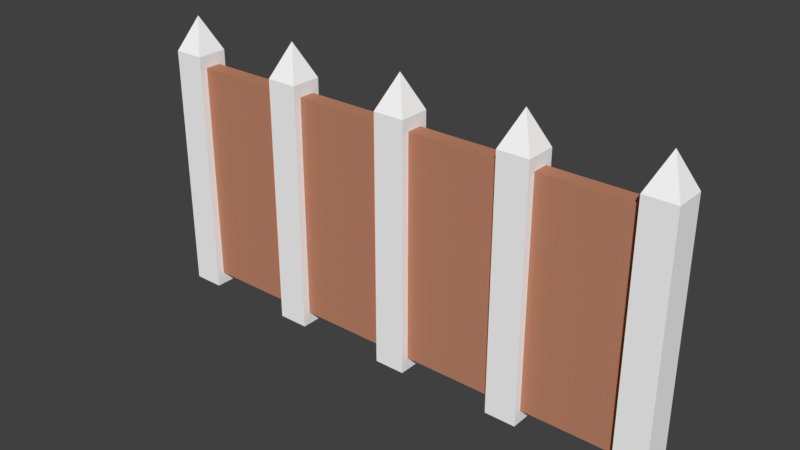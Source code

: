 # Source: Fence_Low.blend  (saved by Blender 2.78.0; exported with 4.5.12 LTS)
import bpy
from mathutils import Matrix  # noqa: F401  (used for matrix-valued properties, if any)

bpy.ops.wm.read_factory_settings(use_empty=True)
scene = bpy.context.scene
scene.name = 'Scene'

# ---- collections
col_collection_1 = bpy.data.collections.new('Collection 1'); scene.collection.children.link(col_collection_1)

# ---- materials (node trees are filled in below, after node groups)
mat_material_001 = bpy.data.materials.new('Material.001')
mat_material_001.alpha_threshold = 0.0
mat_material_001.use_transparent_shadow = False
mat_material_001.diffuse_color = (0.5277, 0.2339, 0.1425, 1.0)
mat_material_001.roughness = 0.5
mat_material_002 = bpy.data.materials.new('Material.002')
mat_material_002.alpha_threshold = 0.0
mat_material_002.use_transparent_shadow = False
mat_material_002.diffuse_color = (1.0, 1.0, 1.0, 1.0)
mat_material_002.roughness = 0.5

# ---- material node trees

# ---- world
world_world = bpy.data.worlds.new('World'); scene.world = world_world
world_world.color = (0.05088, 0.05088, 0.05088)
world_world.use_sun_shadow = False
world_world.sun_shadow_jitter_overblur = 0.0
world_world.cycles.sampling_method = 'MANUAL'

# ---- meshes
me_cube_009 = bpy.data.meshes.new('Cube.009')
me_cube_009.from_pydata([(-1.0, -1.0, -1.0), (-1.0, -1.0, 1.0), (-1.0, 1.0, -1.0), (-1.0, 1.0, 1.0), (1.0, -1.0, -1.0), (1.0, -1.0, 1.0), (1.0, 1.0, -1.0), (1.0, 1.0, 1.0), (-33.0, -1.0, -1.0), (-33.0, -1.0, 1.0), (-33.0, 1.0, -1.0), (-33.0, 1.0, 1.0), (-31.0, -1.0, -1.0), (-31.0, -1.0, 1.0), (-31.0, 1.0, -1.0), (-31.0, 1.0, 1.0), (-25.0, -1.0, -1.0), (-25.0, -1.0, 1.0), (-25.0, 1.0, -1.0), (-25.0, 1.0, 1.0), (-23.0, -1.0, -1.0), (-23.0, -1.0, 1.0), (-23.0, 1.0, -1.0), (-23.0, 1.0, 1.0), (-9.0, -1.0, -1.0), (-9.0, -1.0, 1.0), (-9.0, 1.0, -1.0), (-9.0, 1.0, 1.0), (-7.0, -1.0, -1.0), (-7.0, -1.0, 1.0), (-7.0, 1.0, -1.0), (-7.0, 1.0, 1.0), (-17.0, -1.0, -1.0), (-17.0, -1.0, 1.0), (-17.0, 1.0, -1.0), (-17.0, 1.0, 1.0), (-15.0, -1.0, -1.0), (-15.0, -1.0, 1.0), (-15.0, 1.0, -1.0), (-15.0, 1.0, 1.0), (0.0, 0.0, 1.275), (-24.0, 0.0, 1.275), (-8.0, 0.0, 1.275), (-16.0, 0.0, 1.275), (-32.0, 0.0, 1.275), (-1.0, 0.5, -0.9), (-1.0, -0.5, -0.9), (-1.0, -0.5, 0.9), (-1.0, 0.5, 0.9), (-7.0, 0.5, -0.9), (-7.0, -0.5, -0.9), (-7.0, -0.5, 0.9), (-7.0, 0.5, 0.9), (-9.0, 0.5, -0.9), (-9.0, -0.5, -0.9), (-9.0, -0.5, 0.9), (-9.0, 0.5, 0.9), (-15.0, 0.5, -0.9), (-15.0, -0.5, -0.9), (-15.0, -0.5, 0.9), (-15.0, 0.5, 0.9), (-17.0, 0.5, -0.9), (-17.0, -0.5, -0.9), (-17.0, -0.5, 0.9), (-17.0, 0.5, 0.9), (-23.0, 0.5, -0.9), (-23.0, -0.5, -0.9), (-23.0, -0.5, 0.9), (-23.0, 0.5, 0.9), (-25.0, 0.5, -0.9), (-25.0, -0.5, -0.9), (-25.0, -0.5, 0.9), (-25.0, 0.5, 0.9), (-31.0, 0.5, -0.9), (-31.0, -0.5, -0.9), (-31.0, -0.5, 0.9), (-31.0, 0.5, 0.9)], [], [(0, 1, 47, 46), (2, 3, 7, 6), (6, 7, 5, 4), (4, 5, 1, 0), (2, 6, 4, 0), (37, 39, 43), (8, 9, 11, 10), (10, 11, 15, 14), (14, 15, 13, 12), (12, 13, 9, 8), (10, 14, 12, 8), (9, 13, 44), (16, 17, 19, 18), (18, 19, 23, 22), (22, 23, 21, 20), (20, 21, 17, 16), (18, 22, 20, 16), (31, 27, 42), (24, 25, 27, 26), (26, 27, 31, 30), (30, 31, 29, 28), (28, 29, 25, 24), (26, 30, 28, 24), (19, 17, 41), (32, 33, 35, 34), (34, 35, 39, 38), (38, 39, 37, 36), (36, 37, 33, 32), (34, 38, 36, 32), (1, 5, 40), (7, 3, 40), (17, 21, 41), (35, 33, 43), (23, 19, 41), (29, 31, 42), (33, 37, 43), (5, 7, 40), (27, 25, 42), (39, 35, 43), (3, 1, 40), (21, 23, 41), (25, 29, 42), (15, 11, 44), (13, 15, 44), (11, 9, 44), (48, 45, 49, 52), (1, 3, 48, 47), (2, 0, 46, 45), (3, 2, 45, 48), (50, 51, 52, 49), (46, 47, 51, 50), (47, 48, 52, 51), (45, 46, 50, 49), (56, 53, 57, 60), (58, 59, 60, 57), (54, 55, 59, 58), (55, 56, 60, 59), (53, 54, 58, 57), (64, 61, 65, 68), (66, 67, 68, 65), (62, 63, 67, 66), (63, 64, 68, 67), (61, 62, 66, 65), (72, 69, 73, 76), (74, 75, 76, 73), (70, 71, 75, 74), (71, 72, 76, 75), (69, 70, 74, 73)])
me_cube_009.polygons.foreach_set('material_index', [1, 1, 1, 1, 1, 1, 1, 1, 1, 1, 1, 1, 1, 1, 1, 1, 1, 1, 1, 1, 1, 1, 1, 1, 1, 1, 1, 1, 1, 1, 1, 1, 1, 1, 1, 1, 1, 1, 1, 1, 1, 1, 1, 1, 1, 0, 1, 1, 1, 1, 0, 0, 0, 0, 1, 0, 0, 0, 0, 1, 0, 0, 0, 0, 1, 0, 0, 0])
_uv = me_cube_009.uv_layers.new(name='UVMap')
_uv.uv.foreach_set('vector', [0.1667, 0.01042, 0.1667, 1.01, 0.3333, 0.9604, 0.3333, 0.06042, 0.1667, 0.01042, 0.1667, 1.01, 0.8333, 1.01, 0.8333, 0.01042, 0.1667, 0.01042, 0.1667, 1.01, -0.5, 1.01, -0.5, 0.01042, 0.1667, 0.01042, 0.1667, 1.01, -0.5, 1.01, -0.5, 0.01042, 0.1667, 0.0, 0.8333, 0.0, 0.8333, -1.0, 0.1667, -1.0, 0.1667, 0.0, 0.1667, 1.0, -0.1667, 0.5, 0.1667, 0.01042, 0.1667, 1.01, 0.8333, 1.01, 0.8333, 0.01042, 0.1667, 0.01042, 0.1667, 1.01, 0.8333, 1.01, 0.8333, 0.01042, 0.1667, 0.01042, 0.1667, 1.01, -0.5, 1.01, -0.5, 0.01042, 0.1667, 0.01042, 0.1667, 1.01, -0.5, 1.01, -0.5, 0.01042, 0.1667, 0.0, 0.8333, 0.0, 0.8333, -1.0, 0.1667, -1.0, 0.1667, 0.0, 0.8333, 0.0, 0.5, 0.5, 0.1667, 0.01042, 0.1667, 1.01, 0.8333, 1.01, 0.8333, 0.01042, 0.1667, 0.01042, 0.1667, 1.01, 0.8333, 1.01, 0.8333, 0.01042, 0.1667, 0.01042, 0.1667, 1.01, -0.5, 1.01, -0.5, 0.01042, 0.1667, 0.01042, 0.1667, 1.01, -0.5, 1.01, -0.5, 0.01042, 0.1667, 0.0, 0.8333, 0.0, 0.8333, -1.0, 0.1667, -1.0, 0.1667, 0.0, -0.5, 0.0, -0.1667, -0.5, 0.1667, 0.01042, 0.1667, 1.01, 0.8333, 1.01, 0.8333, 0.01042, 0.1667, 0.01042, 0.1667, 1.01, 0.8333, 1.01, 0.8333, 0.01042, 0.1667, 0.01042, 0.1667, 1.01, -0.5, 1.01, -0.5, 0.01042, 0.1667, 0.01042, 0.1667, 1.01, -0.5, 1.01, -0.5, 0.01042, 0.1667, 0.0, 0.8333, 0.0, 0.8333, -1.0, 0.1667, -1.0, 0.1667, 0.0, 0.1667, -1.0, 0.5, -0.5, 0.1667, 0.01042, 0.1667, 1.01, 0.8333, 1.01, 0.8333, 0.01042, 0.1667, 0.01042, 0.1667, 1.01, 0.8333, 1.01, 0.8333, 0.01042, 0.1667, 0.01042, 0.1667, 1.01, -0.5, 1.01, -0.5, 0.01042, 0.1667, 0.01042, 0.1667, 1.01, -0.5, 1.01, -0.5, 0.01042, 0.1667, 0.0, 0.8333, 0.0, 0.8333, -1.0, 0.1667, -1.0, 0.1667, 0.0, 0.8333, 0.0, 0.5, 0.5, 0.1667, 0.0, -0.5, 0.0, -0.1667, -0.5, 0.1667, 0.0, 0.8333, 0.0, 0.5, 0.5, 0.1667, 0.0, 0.1667, -1.0, 0.5, -0.5, 0.1667, 0.0, -0.5, 0.0, -0.1667, -0.5, 0.1667, 0.0, 0.1667, 1.0, -0.1667, 0.5, 0.1667, 0.0, 0.8333, 0.0, 0.5, 0.5, 0.1667, 0.0, 0.1667, 1.0, -0.1667, 0.5, 0.1667, 0.0, 0.1667, -1.0, 0.5, -0.5, 0.1667, 0.0, -0.5, 0.0, -0.1667, -0.5, 0.1667, 0.0, 0.1667, -1.0, 0.5, -0.5, 0.1667, 0.0, 0.1667, 1.0, -0.1667, 0.5, 0.1667, 0.0, 0.8333, 0.0, 0.5, 0.5, 0.1667, 0.0, -0.5, 0.0, -0.1667, -0.5, 0.1667, 0.0, 0.1667, 1.0, -0.1667, 0.5, 0.1667, 0.0, 0.1667, -1.0, 0.5, -0.5, 0.64, -0.2474, 0.3481, -0.2474, 0.3481, 0.02621, 0.64, 0.02621, 0.1667, 0.01042, 0.8333, 0.01042, 0.6667, -0.03958, 0.3333, -0.03958, 0.1667, 0.01042, -0.5, 0.01042, -0.3333, 0.06042, 0.0, 0.06042, 0.1667, 0.01042, 0.1667, -0.9896, 0.0, -0.9396, 0.0, -0.03958, 0.3333, 0.06042, 0.3333, 0.9604, 0.6667, 0.9604, 0.6667, 0.06042, 0.3481, -0.2474, 0.64, -0.2474, 0.64, 0.02621, 0.3481, 0.02621, 0.6894, 0.6364, 0.6894, 0.6546, 0.6164, 0.6546, 0.6164, 0.6364, 0.6894, 0.6546, 0.6894, 0.6364, 0.6164, 0.6364, 0.6164, 0.6546, 0.64, 0.1174, 0.3481, 0.1174, 0.3481, 0.3911, 0.64, 0.3911, 0.3333, 0.06042, 0.3333, 0.9604, 0.6667, 0.9604, 0.6667, 0.06042, 0.3481, 0.1174, 0.64, 0.1174, 0.64, 0.3911, 0.3481, 0.3911, 0.5921, 0.6364, 0.5921, 0.6546, 0.5191, 0.6546, 0.5191, 0.6364, 0.5921, 0.6546, 0.5921, 0.6364, 0.5191, 0.6364, 0.5191, 0.6546, 0.64, 0.4823, 0.3481, 0.4823, 0.3481, 0.7559, 0.64, 0.7559, 0.3333, 0.06042, 0.3333, 0.9604, 0.6667, 0.9604, 0.6667, 0.06042, 0.3481, 0.4823, 0.64, 0.4823, 0.64, 0.7559, 0.3481, 0.7559, 0.4948, 0.6364, 0.4948, 0.6546, 0.4219, 0.6546, 0.4219, 0.6364, 0.4948, 0.6546, 0.4948, 0.6364, 0.4219, 0.6364, 0.4219, 0.6546, 0.64, 0.8471, 0.3481, 0.8471, 0.3481, 1.121, 0.64, 1.121, 0.3333, 0.06042, 0.3333, 0.9604, 0.6667, 0.9604, 0.6667, 0.06042, 0.3481, 0.8471, 0.64, 0.8471, 0.64, 1.121, 0.3481, 1.121, 0.3975, 0.6364, 0.3975, 0.6546, 0.3246, 0.6546, 0.3246, 0.6364, 0.3975, 0.6546, 0.3975, 0.6364, 0.3246, 0.6364, 0.3246, 0.6546])
me_cube_009.materials.append(mat_material_001)
me_cube_009.materials.append(mat_material_002)
me_cube_009.use_remesh_preserve_volume = False
me_cube_009.use_remesh_preserve_attributes = False
me_cube_009.use_mirror_vertex_groups = False
me_cube_009.update()

# ---- objects
ob_fence = bpy.data.objects.new('Fence', me_cube_009)

# ---- transforms, parenting, visibility, modifiers, constraints
ob_fence.location = (8.0, 0.0, 4.021)
ob_fence.scale = (0.5, 0.5, 4.0)
ob_fence.lineart.crease_threshold = 0.0

# ---- collection membership
col_collection_1.objects.link(ob_fence)

# ---- scene / render settings (as saved in the file)
scene.frame_start = 1; scene.frame_end = 250; scene.frame_set(1)
scene.render.engine = 'BLENDER_EEVEE_NEXT'
scene.render.resolution_percentage = 50
scene.render.dither_intensity = 0.0
scene.cycles.use_denoising = False
scene.cycles.samples = 128
scene.cycles.sampling_pattern = 'TABULATED_SOBOL'
scene.cycles.light_sampling_threshold = 0.0
scene.cycles.use_adaptive_sampling = False
scene.cycles.use_light_tree = False
scene.cycles.blur_glossy = 0.0
scene.cycles.sample_clamp_indirect = 0.0
scene.view_settings.view_transform = 'Standard'
bpy.context.view_layer.update()

# ---- added for rendering (the .blend has no active camera and no usable light): camera, sun
cam_auto = bpy.data.cameras.new('AutoCamera')
cam_auto.lens = 50.0
cam_auto.sensor_width = 36.0
cam_auto.clip_end = 1000.0
ob_auto_camera = bpy.data.objects.new('AutoCamera', cam_auto)
scene.collection.objects.link(ob_auto_camera)
ob_auto_camera.location = (17.8645, -21.4374, 18.8624)
ob_auto_camera.rotation_euler = (1.09748, -7.21219e-08, 0.694738)
scene.camera = ob_auto_camera
light_auto_sun = bpy.data.lights.new('AutoSun', 'SUN')
light_auto_sun.energy = 3.0
light_auto_sun.angle = 0.0523599
ob_auto_sun = bpy.data.objects.new('AutoSun', light_auto_sun)
scene.collection.objects.link(ob_auto_sun)
ob_auto_sun.rotation_euler = (0.872665, 0.174533, 0.523599)
bpy.context.view_layer.update()
